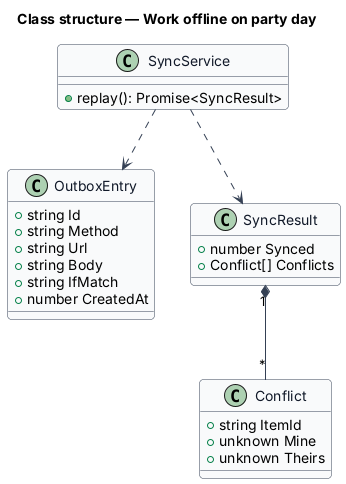

The diagram above was rendered by PlantUML. Its source (embedded in the PNG):
@startuml
skinparam backgroundColor #FFFFFF
skinparam shadowing false
skinparam roundcorner 8
skinparam defaultFontName Arial
skinparam ArrowColor #344054
skinparam class {
  BorderColor #344054
  FontColor #101828
  BackgroundColor #F9FAFB
}
title Class structure — Work offline on party day

class OutboxEntry {
  +string Id
  +string Method
  +string Url
  +string Body
  +string IfMatch
  +number CreatedAt
}
class SyncService {
  +replay(): Promise<SyncResult>
}
class SyncResult {
  +number Synced
  +Conflict[] Conflicts
}
class Conflict {
  +string ItemId
  +unknown Mine
  +unknown Theirs
}
SyncService ..> OutboxEntry
SyncService ..> SyncResult
SyncResult "1" *-- "*" Conflict
@enduml